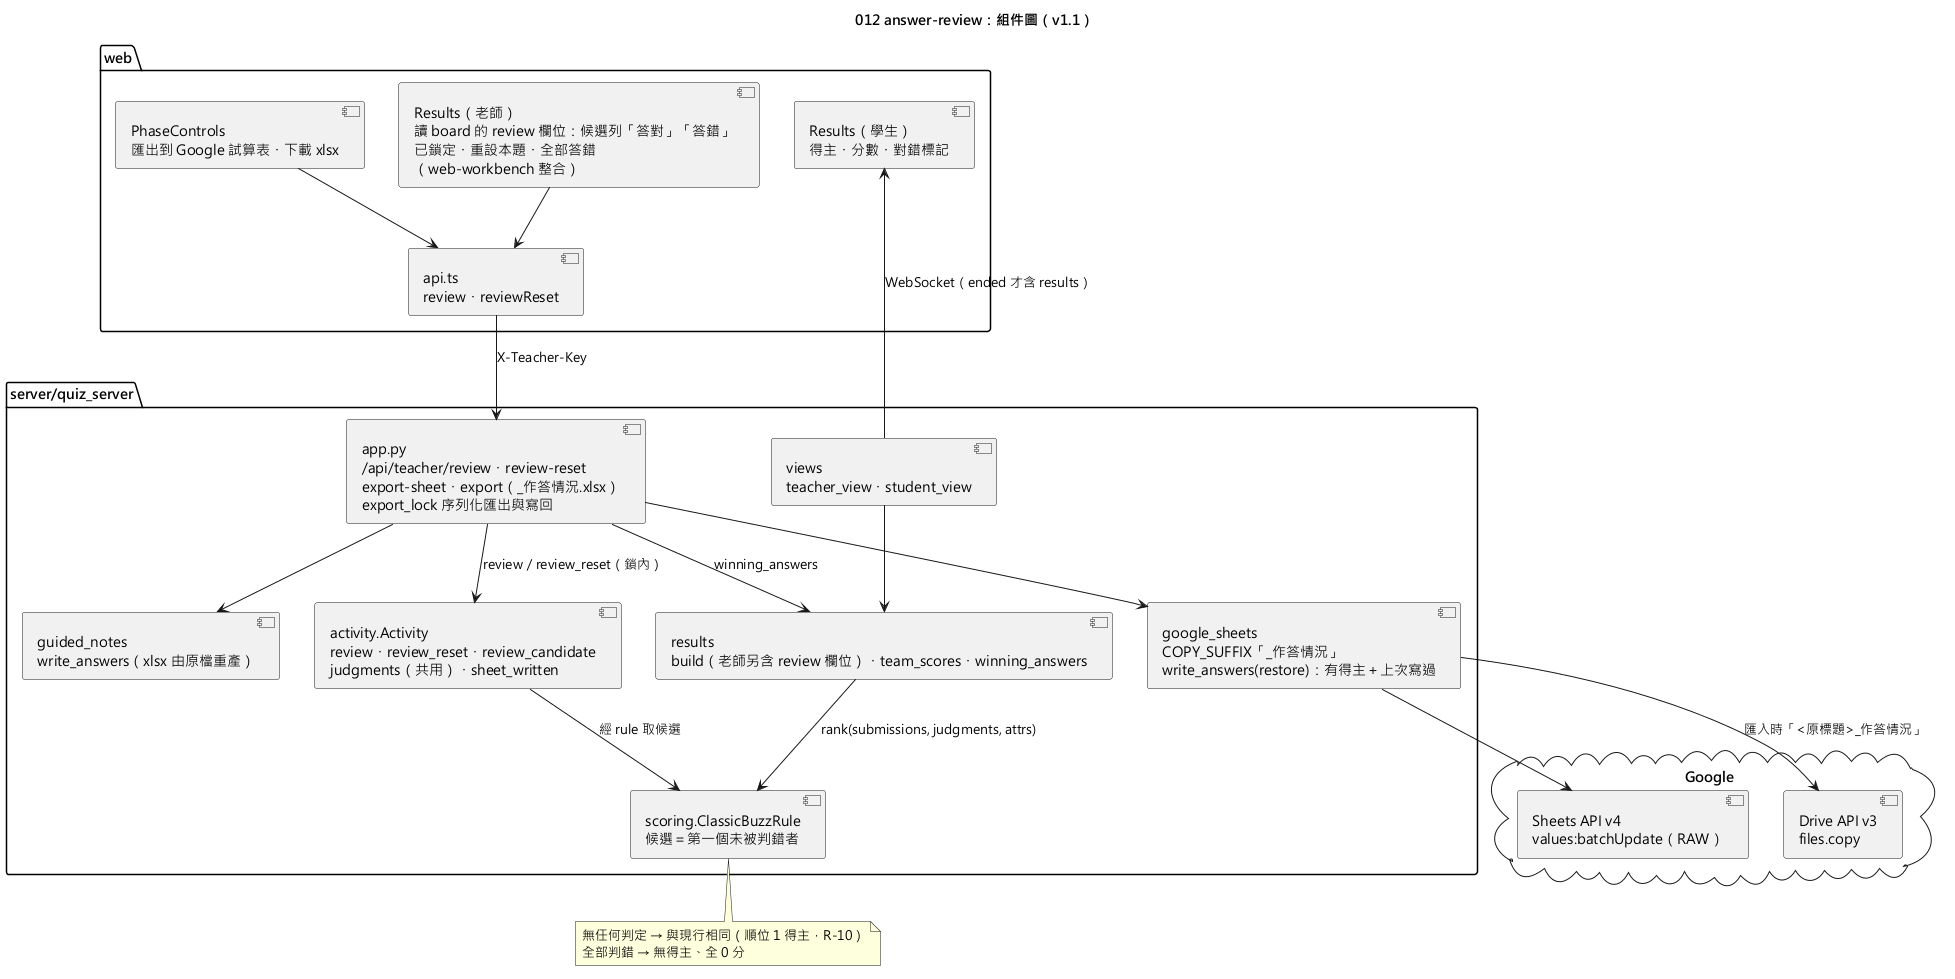

The diagram above was rendered by PlantUML. Its source (embedded in the PNG):
@startuml 012-answer-review-component
skinparamlocked defaultFontName Microsoft JhengHei
title 012 answer-review：組件圖（v1.1）

package "web" {
  [Results（老師）\n讀 board 的 review 欄位：候選列「答對」「答錯」\n已鎖定・重設本題・全部答錯\n（web-workbench 整合）] as RT
  [Results（學生）\n得主・分數・對錯標記] as RS
  [PhaseControls\n匯出到 Google 試算表・下載 xlsx] as PC
  [api.ts\nreview・reviewReset] as Api
}

package "server/quiz_server" {
  [app.py\n/api/teacher/review・review-reset\nexport-sheet・export（_作答情況.xlsx）\nexport_lock 序列化匯出與寫回] as App
  [activity.Activity\nreview・review_reset・review_candidate\njudgments（共用）・sheet_written] as Act
  [scoring.ClassicBuzzRule\n候選＝第一個未被判錯者] as Rule
  [results\nbuild（老師另含 review 欄位）・team_scores・winning_answers] as Res
  [views\nteacher_view・student_view] as Views
  [google_sheets\nCOPY_SUFFIX「_作答情況」\nwrite_answers(restore)：有得主＋上次寫過] as GS
  [guided_notes\nwrite_answers（xlsx 由原檔重產）] as Notes
}

cloud "Google" {
  [Sheets API v4\nvalues:batchUpdate（RAW）] as G_Sheets
  [Drive API v3\nfiles.copy] as G_Drive
}

RT --> Api
PC --> Api
Api --> App : X-Teacher-Key
App --> Act : review／review_reset（鎖內）
Act --> Rule : 經 rule 取候選
Res --> Rule : rank(submissions, judgments, attrs)
Views --> Res
App --> Res : winning_answers
App --> GS
App --> Notes
GS --> G_Sheets
GS --> G_Drive : 匯入時「<原標題>_作答情況」
Views --> RS : WebSocket（ended 才含 results）
note bottom of Rule
  無任何判定 → 與現行相同（順位 1 得主，R-10）
  全部判錯 → 無得主、全 0 分
end note
@enduml